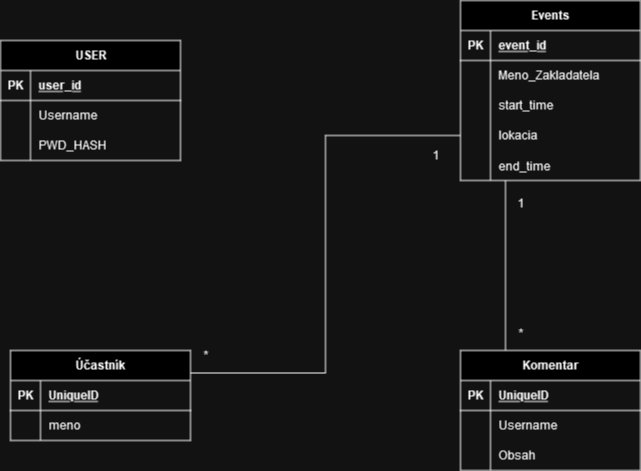

The diagram above was exported from draw.io. Its source (the exported page's mxGraphModel, read from the mxfile embedded in the PNG):
<mxGraphModel dx="2074" dy="1134" grid="1" gridSize="10" guides="1" tooltips="1" connect="1" arrows="1" fold="1" page="1" pageScale="1" pageWidth="827" pageHeight="1169" math="0" shadow="0">
  <root>
    <mxCell id="0" />
    <mxCell id="1" parent="0" />
    <mxCell id="gTWDFixrVAmhddSJzqnE-2" value="USER" style="shape=table;startSize=30;container=1;collapsible=1;childLayout=tableLayout;fixedRows=1;rowLines=0;fontStyle=1;align=center;resizeLast=1;html=1;" parent="1" vertex="1">
      <mxGeometry x="70" y="130" width="180" height="120" as="geometry" />
    </mxCell>
    <mxCell id="gTWDFixrVAmhddSJzqnE-3" value="" style="shape=tableRow;horizontal=0;startSize=0;swimlaneHead=0;swimlaneBody=0;fillColor=none;collapsible=0;dropTarget=0;points=[[0,0.5],[1,0.5]];portConstraint=eastwest;top=0;left=0;right=0;bottom=1;" parent="gTWDFixrVAmhddSJzqnE-2" vertex="1">
      <mxGeometry y="30" width="180" height="30" as="geometry" />
    </mxCell>
    <mxCell id="gTWDFixrVAmhddSJzqnE-4" value="PK" style="shape=partialRectangle;connectable=0;fillColor=none;top=0;left=0;bottom=0;right=0;fontStyle=1;overflow=hidden;whiteSpace=wrap;html=1;" parent="gTWDFixrVAmhddSJzqnE-3" vertex="1">
      <mxGeometry width="30" height="30" as="geometry">
        <mxRectangle width="30" height="30" as="alternateBounds" />
      </mxGeometry>
    </mxCell>
    <mxCell id="gTWDFixrVAmhddSJzqnE-5" value="user_id" style="shape=partialRectangle;connectable=0;fillColor=none;top=0;left=0;bottom=0;right=0;align=left;spacingLeft=6;fontStyle=5;overflow=hidden;whiteSpace=wrap;html=1;" parent="gTWDFixrVAmhddSJzqnE-3" vertex="1">
      <mxGeometry x="30" width="150" height="30" as="geometry">
        <mxRectangle width="150" height="30" as="alternateBounds" />
      </mxGeometry>
    </mxCell>
    <mxCell id="gTWDFixrVAmhddSJzqnE-6" value="" style="shape=tableRow;horizontal=0;startSize=0;swimlaneHead=0;swimlaneBody=0;fillColor=none;collapsible=0;dropTarget=0;points=[[0,0.5],[1,0.5]];portConstraint=eastwest;top=0;left=0;right=0;bottom=0;" parent="gTWDFixrVAmhddSJzqnE-2" vertex="1">
      <mxGeometry y="60" width="180" height="30" as="geometry" />
    </mxCell>
    <mxCell id="gTWDFixrVAmhddSJzqnE-7" value="" style="shape=partialRectangle;connectable=0;fillColor=none;top=0;left=0;bottom=0;right=0;editable=1;overflow=hidden;whiteSpace=wrap;html=1;" parent="gTWDFixrVAmhddSJzqnE-6" vertex="1">
      <mxGeometry width="30" height="30" as="geometry">
        <mxRectangle width="30" height="30" as="alternateBounds" />
      </mxGeometry>
    </mxCell>
    <mxCell id="gTWDFixrVAmhddSJzqnE-8" value="Username" style="shape=partialRectangle;connectable=0;fillColor=none;top=0;left=0;bottom=0;right=0;align=left;spacingLeft=6;overflow=hidden;whiteSpace=wrap;html=1;" parent="gTWDFixrVAmhddSJzqnE-6" vertex="1">
      <mxGeometry x="30" width="150" height="30" as="geometry">
        <mxRectangle width="150" height="30" as="alternateBounds" />
      </mxGeometry>
    </mxCell>
    <mxCell id="gTWDFixrVAmhddSJzqnE-9" value="" style="shape=tableRow;horizontal=0;startSize=0;swimlaneHead=0;swimlaneBody=0;fillColor=none;collapsible=0;dropTarget=0;points=[[0,0.5],[1,0.5]];portConstraint=eastwest;top=0;left=0;right=0;bottom=0;" parent="gTWDFixrVAmhddSJzqnE-2" vertex="1">
      <mxGeometry y="90" width="180" height="30" as="geometry" />
    </mxCell>
    <mxCell id="gTWDFixrVAmhddSJzqnE-10" value="" style="shape=partialRectangle;connectable=0;fillColor=none;top=0;left=0;bottom=0;right=0;editable=1;overflow=hidden;whiteSpace=wrap;html=1;" parent="gTWDFixrVAmhddSJzqnE-9" vertex="1">
      <mxGeometry width="30" height="30" as="geometry">
        <mxRectangle width="30" height="30" as="alternateBounds" />
      </mxGeometry>
    </mxCell>
    <mxCell id="gTWDFixrVAmhddSJzqnE-11" value="PWD_HASH" style="shape=partialRectangle;connectable=0;fillColor=none;top=0;left=0;bottom=0;right=0;align=left;spacingLeft=6;overflow=hidden;whiteSpace=wrap;html=1;" parent="gTWDFixrVAmhddSJzqnE-9" vertex="1">
      <mxGeometry x="30" width="150" height="30" as="geometry">
        <mxRectangle width="150" height="30" as="alternateBounds" />
      </mxGeometry>
    </mxCell>
    <mxCell id="59undn1PnXVryc8tZy0Q-14" style="edgeStyle=orthogonalEdgeStyle;rounded=0;orthogonalLoop=1;jettySize=auto;html=1;exitX=0.25;exitY=1;exitDx=0;exitDy=0;entryX=0.25;entryY=0;entryDx=0;entryDy=0;endArrow=none;endFill=0;" parent="1" source="gTWDFixrVAmhddSJzqnE-15" target="59undn1PnXVryc8tZy0Q-1" edge="1">
      <mxGeometry relative="1" as="geometry" />
    </mxCell>
    <mxCell id="gTWDFixrVAmhddSJzqnE-15" value="Events" style="shape=table;startSize=30;container=1;collapsible=1;childLayout=tableLayout;fixedRows=1;rowLines=0;fontStyle=1;align=center;resizeLast=1;html=1;" parent="1" vertex="1">
      <mxGeometry x="530" y="90" width="180" height="180" as="geometry">
        <mxRectangle x="530" y="50" width="80" height="30" as="alternateBounds" />
      </mxGeometry>
    </mxCell>
    <mxCell id="gTWDFixrVAmhddSJzqnE-16" value="" style="shape=tableRow;horizontal=0;startSize=0;swimlaneHead=0;swimlaneBody=0;fillColor=none;collapsible=0;dropTarget=0;points=[[0,0.5],[1,0.5]];portConstraint=eastwest;top=0;left=0;right=0;bottom=1;" parent="gTWDFixrVAmhddSJzqnE-15" vertex="1">
      <mxGeometry y="30" width="180" height="30" as="geometry" />
    </mxCell>
    <mxCell id="gTWDFixrVAmhddSJzqnE-17" value="PK" style="shape=partialRectangle;connectable=0;fillColor=none;top=0;left=0;bottom=0;right=0;fontStyle=1;overflow=hidden;whiteSpace=wrap;html=1;" parent="gTWDFixrVAmhddSJzqnE-16" vertex="1">
      <mxGeometry width="30" height="30" as="geometry">
        <mxRectangle width="30" height="30" as="alternateBounds" />
      </mxGeometry>
    </mxCell>
    <mxCell id="gTWDFixrVAmhddSJzqnE-18" value="event_id" style="shape=partialRectangle;connectable=0;fillColor=none;top=0;left=0;bottom=0;right=0;align=left;spacingLeft=6;fontStyle=5;overflow=hidden;whiteSpace=wrap;html=1;" parent="gTWDFixrVAmhddSJzqnE-16" vertex="1">
      <mxGeometry x="30" width="150" height="30" as="geometry">
        <mxRectangle width="150" height="30" as="alternateBounds" />
      </mxGeometry>
    </mxCell>
    <mxCell id="gTWDFixrVAmhddSJzqnE-19" value="" style="shape=tableRow;horizontal=0;startSize=0;swimlaneHead=0;swimlaneBody=0;fillColor=none;collapsible=0;dropTarget=0;points=[[0,0.5],[1,0.5]];portConstraint=eastwest;top=0;left=0;right=0;bottom=0;" parent="gTWDFixrVAmhddSJzqnE-15" vertex="1">
      <mxGeometry y="60" width="180" height="30" as="geometry" />
    </mxCell>
    <mxCell id="gTWDFixrVAmhddSJzqnE-20" value="" style="shape=partialRectangle;connectable=0;fillColor=none;top=0;left=0;bottom=0;right=0;editable=1;overflow=hidden;whiteSpace=wrap;html=1;" parent="gTWDFixrVAmhddSJzqnE-19" vertex="1">
      <mxGeometry width="30" height="30" as="geometry">
        <mxRectangle width="30" height="30" as="alternateBounds" />
      </mxGeometry>
    </mxCell>
    <mxCell id="gTWDFixrVAmhddSJzqnE-21" value="Meno_Zakladatela" style="shape=partialRectangle;connectable=0;fillColor=none;top=0;left=0;bottom=0;right=0;align=left;spacingLeft=6;overflow=hidden;whiteSpace=wrap;html=1;" parent="gTWDFixrVAmhddSJzqnE-19" vertex="1">
      <mxGeometry x="30" width="150" height="30" as="geometry">
        <mxRectangle width="150" height="30" as="alternateBounds" />
      </mxGeometry>
    </mxCell>
    <mxCell id="gTWDFixrVAmhddSJzqnE-22" value="" style="shape=tableRow;horizontal=0;startSize=0;swimlaneHead=0;swimlaneBody=0;fillColor=none;collapsible=0;dropTarget=0;points=[[0,0.5],[1,0.5]];portConstraint=eastwest;top=0;left=0;right=0;bottom=0;" parent="gTWDFixrVAmhddSJzqnE-15" vertex="1">
      <mxGeometry y="90" width="180" height="30" as="geometry" />
    </mxCell>
    <mxCell id="gTWDFixrVAmhddSJzqnE-23" value="" style="shape=partialRectangle;connectable=0;fillColor=none;top=0;left=0;bottom=0;right=0;editable=1;overflow=hidden;whiteSpace=wrap;html=1;" parent="gTWDFixrVAmhddSJzqnE-22" vertex="1">
      <mxGeometry width="30" height="30" as="geometry">
        <mxRectangle width="30" height="30" as="alternateBounds" />
      </mxGeometry>
    </mxCell>
    <mxCell id="gTWDFixrVAmhddSJzqnE-24" value="&lt;div&gt;start_time&lt;/div&gt;" style="shape=partialRectangle;connectable=0;fillColor=none;top=0;left=0;bottom=0;right=0;align=left;spacingLeft=6;overflow=hidden;whiteSpace=wrap;html=1;" parent="gTWDFixrVAmhddSJzqnE-22" vertex="1">
      <mxGeometry x="30" width="150" height="30" as="geometry">
        <mxRectangle width="150" height="30" as="alternateBounds" />
      </mxGeometry>
    </mxCell>
    <mxCell id="gTWDFixrVAmhddSJzqnE-25" value="" style="shape=tableRow;horizontal=0;startSize=0;swimlaneHead=0;swimlaneBody=0;fillColor=none;collapsible=0;dropTarget=0;points=[[0,0.5],[1,0.5]];portConstraint=eastwest;top=0;left=0;right=0;bottom=0;" parent="gTWDFixrVAmhddSJzqnE-15" vertex="1">
      <mxGeometry y="120" width="180" height="30" as="geometry" />
    </mxCell>
    <mxCell id="gTWDFixrVAmhddSJzqnE-26" value="" style="shape=partialRectangle;connectable=0;fillColor=none;top=0;left=0;bottom=0;right=0;editable=1;overflow=hidden;whiteSpace=wrap;html=1;" parent="gTWDFixrVAmhddSJzqnE-25" vertex="1">
      <mxGeometry width="30" height="30" as="geometry">
        <mxRectangle width="30" height="30" as="alternateBounds" />
      </mxGeometry>
    </mxCell>
    <mxCell id="gTWDFixrVAmhddSJzqnE-27" value="lokacia" style="shape=partialRectangle;connectable=0;fillColor=none;top=0;left=0;bottom=0;right=0;align=left;spacingLeft=6;overflow=hidden;whiteSpace=wrap;html=1;" parent="gTWDFixrVAmhddSJzqnE-25" vertex="1">
      <mxGeometry x="30" width="150" height="30" as="geometry">
        <mxRectangle width="150" height="30" as="alternateBounds" />
      </mxGeometry>
    </mxCell>
    <mxCell id="_BFG3OJ_XC6g4KexD3UG-9" value="" style="shape=tableRow;horizontal=0;startSize=0;swimlaneHead=0;swimlaneBody=0;fillColor=none;collapsible=0;dropTarget=0;points=[[0,0.5],[1,0.5]];portConstraint=eastwest;top=0;left=0;right=0;bottom=0;" parent="gTWDFixrVAmhddSJzqnE-15" vertex="1">
      <mxGeometry y="150" width="180" height="30" as="geometry" />
    </mxCell>
    <mxCell id="_BFG3OJ_XC6g4KexD3UG-10" value="" style="shape=partialRectangle;connectable=0;fillColor=none;top=0;left=0;bottom=0;right=0;editable=1;overflow=hidden;" parent="_BFG3OJ_XC6g4KexD3UG-9" vertex="1">
      <mxGeometry width="30" height="30" as="geometry">
        <mxRectangle width="30" height="30" as="alternateBounds" />
      </mxGeometry>
    </mxCell>
    <mxCell id="_BFG3OJ_XC6g4KexD3UG-11" value="end_time" style="shape=partialRectangle;connectable=0;fillColor=none;top=0;left=0;bottom=0;right=0;align=left;spacingLeft=6;overflow=hidden;" parent="_BFG3OJ_XC6g4KexD3UG-9" vertex="1">
      <mxGeometry x="30" width="150" height="30" as="geometry">
        <mxRectangle width="150" height="30" as="alternateBounds" />
      </mxGeometry>
    </mxCell>
    <mxCell id="59undn1PnXVryc8tZy0Q-1" value="Komentar" style="shape=table;startSize=30;container=1;collapsible=1;childLayout=tableLayout;fixedRows=1;rowLines=0;fontStyle=1;align=center;resizeLast=1;html=1;" parent="1" vertex="1">
      <mxGeometry x="530" y="440" width="180" height="120" as="geometry" />
    </mxCell>
    <mxCell id="59undn1PnXVryc8tZy0Q-2" value="" style="shape=tableRow;horizontal=0;startSize=0;swimlaneHead=0;swimlaneBody=0;fillColor=none;collapsible=0;dropTarget=0;points=[[0,0.5],[1,0.5]];portConstraint=eastwest;top=0;left=0;right=0;bottom=1;" parent="59undn1PnXVryc8tZy0Q-1" vertex="1">
      <mxGeometry y="30" width="180" height="30" as="geometry" />
    </mxCell>
    <mxCell id="59undn1PnXVryc8tZy0Q-3" value="PK" style="shape=partialRectangle;connectable=0;fillColor=none;top=0;left=0;bottom=0;right=0;fontStyle=1;overflow=hidden;whiteSpace=wrap;html=1;" parent="59undn1PnXVryc8tZy0Q-2" vertex="1">
      <mxGeometry width="30" height="30" as="geometry">
        <mxRectangle width="30" height="30" as="alternateBounds" />
      </mxGeometry>
    </mxCell>
    <mxCell id="59undn1PnXVryc8tZy0Q-4" value="UniqueID" style="shape=partialRectangle;connectable=0;fillColor=none;top=0;left=0;bottom=0;right=0;align=left;spacingLeft=6;fontStyle=5;overflow=hidden;whiteSpace=wrap;html=1;" parent="59undn1PnXVryc8tZy0Q-2" vertex="1">
      <mxGeometry x="30" width="150" height="30" as="geometry">
        <mxRectangle width="150" height="30" as="alternateBounds" />
      </mxGeometry>
    </mxCell>
    <mxCell id="59undn1PnXVryc8tZy0Q-5" value="" style="shape=tableRow;horizontal=0;startSize=0;swimlaneHead=0;swimlaneBody=0;fillColor=none;collapsible=0;dropTarget=0;points=[[0,0.5],[1,0.5]];portConstraint=eastwest;top=0;left=0;right=0;bottom=0;" parent="59undn1PnXVryc8tZy0Q-1" vertex="1">
      <mxGeometry y="60" width="180" height="30" as="geometry" />
    </mxCell>
    <mxCell id="59undn1PnXVryc8tZy0Q-6" value="" style="shape=partialRectangle;connectable=0;fillColor=none;top=0;left=0;bottom=0;right=0;editable=1;overflow=hidden;whiteSpace=wrap;html=1;" parent="59undn1PnXVryc8tZy0Q-5" vertex="1">
      <mxGeometry width="30" height="30" as="geometry">
        <mxRectangle width="30" height="30" as="alternateBounds" />
      </mxGeometry>
    </mxCell>
    <mxCell id="59undn1PnXVryc8tZy0Q-7" value="Username" style="shape=partialRectangle;connectable=0;fillColor=none;top=0;left=0;bottom=0;right=0;align=left;spacingLeft=6;overflow=hidden;whiteSpace=wrap;html=1;" parent="59undn1PnXVryc8tZy0Q-5" vertex="1">
      <mxGeometry x="30" width="150" height="30" as="geometry">
        <mxRectangle width="150" height="30" as="alternateBounds" />
      </mxGeometry>
    </mxCell>
    <mxCell id="59undn1PnXVryc8tZy0Q-8" value="" style="shape=tableRow;horizontal=0;startSize=0;swimlaneHead=0;swimlaneBody=0;fillColor=none;collapsible=0;dropTarget=0;points=[[0,0.5],[1,0.5]];portConstraint=eastwest;top=0;left=0;right=0;bottom=0;" parent="59undn1PnXVryc8tZy0Q-1" vertex="1">
      <mxGeometry y="90" width="180" height="30" as="geometry" />
    </mxCell>
    <mxCell id="59undn1PnXVryc8tZy0Q-9" value="" style="shape=partialRectangle;connectable=0;fillColor=none;top=0;left=0;bottom=0;right=0;editable=1;overflow=hidden;whiteSpace=wrap;html=1;" parent="59undn1PnXVryc8tZy0Q-8" vertex="1">
      <mxGeometry width="30" height="30" as="geometry">
        <mxRectangle width="30" height="30" as="alternateBounds" />
      </mxGeometry>
    </mxCell>
    <mxCell id="59undn1PnXVryc8tZy0Q-10" value="Obsah" style="shape=partialRectangle;connectable=0;fillColor=none;top=0;left=0;bottom=0;right=0;align=left;spacingLeft=6;overflow=hidden;whiteSpace=wrap;html=1;" parent="59undn1PnXVryc8tZy0Q-8" vertex="1">
      <mxGeometry x="30" width="150" height="30" as="geometry">
        <mxRectangle width="150" height="30" as="alternateBounds" />
      </mxGeometry>
    </mxCell>
    <mxCell id="59undn1PnXVryc8tZy0Q-15" value="1" style="text;html=1;align=center;verticalAlign=middle;resizable=0;points=[];autosize=1;strokeColor=none;fillColor=none;" parent="1" vertex="1">
      <mxGeometry x="575" y="278" width="30" height="30" as="geometry" />
    </mxCell>
    <mxCell id="59undn1PnXVryc8tZy0Q-16" value="*" style="text;html=1;align=center;verticalAlign=middle;resizable=0;points=[];autosize=1;strokeColor=none;fillColor=none;" parent="1" vertex="1">
      <mxGeometry x="575" y="408" width="30" height="30" as="geometry" />
    </mxCell>
    <mxCell id="59undn1PnXVryc8tZy0Q-33" value="Účastník" style="shape=table;startSize=30;container=1;collapsible=1;childLayout=tableLayout;fixedRows=1;rowLines=0;fontStyle=1;align=center;resizeLast=1;html=1;" parent="1" vertex="1">
      <mxGeometry x="80" y="440" width="180" height="90" as="geometry" />
    </mxCell>
    <mxCell id="59undn1PnXVryc8tZy0Q-34" value="" style="shape=tableRow;horizontal=0;startSize=0;swimlaneHead=0;swimlaneBody=0;fillColor=none;collapsible=0;dropTarget=0;points=[[0,0.5],[1,0.5]];portConstraint=eastwest;top=0;left=0;right=0;bottom=1;" parent="59undn1PnXVryc8tZy0Q-33" vertex="1">
      <mxGeometry y="30" width="180" height="30" as="geometry" />
    </mxCell>
    <mxCell id="59undn1PnXVryc8tZy0Q-35" value="PK" style="shape=partialRectangle;connectable=0;fillColor=none;top=0;left=0;bottom=0;right=0;fontStyle=1;overflow=hidden;whiteSpace=wrap;html=1;" parent="59undn1PnXVryc8tZy0Q-34" vertex="1">
      <mxGeometry width="30" height="30" as="geometry">
        <mxRectangle width="30" height="30" as="alternateBounds" />
      </mxGeometry>
    </mxCell>
    <mxCell id="59undn1PnXVryc8tZy0Q-36" value="UniqueID" style="shape=partialRectangle;connectable=0;fillColor=none;top=0;left=0;bottom=0;right=0;align=left;spacingLeft=6;fontStyle=5;overflow=hidden;whiteSpace=wrap;html=1;" parent="59undn1PnXVryc8tZy0Q-34" vertex="1">
      <mxGeometry x="30" width="150" height="30" as="geometry">
        <mxRectangle width="150" height="30" as="alternateBounds" />
      </mxGeometry>
    </mxCell>
    <mxCell id="59undn1PnXVryc8tZy0Q-37" value="" style="shape=tableRow;horizontal=0;startSize=0;swimlaneHead=0;swimlaneBody=0;fillColor=none;collapsible=0;dropTarget=0;points=[[0,0.5],[1,0.5]];portConstraint=eastwest;top=0;left=0;right=0;bottom=0;" parent="59undn1PnXVryc8tZy0Q-33" vertex="1">
      <mxGeometry y="60" width="180" height="30" as="geometry" />
    </mxCell>
    <mxCell id="59undn1PnXVryc8tZy0Q-38" value="" style="shape=partialRectangle;connectable=0;fillColor=none;top=0;left=0;bottom=0;right=0;editable=1;overflow=hidden;whiteSpace=wrap;html=1;" parent="59undn1PnXVryc8tZy0Q-37" vertex="1">
      <mxGeometry width="30" height="30" as="geometry">
        <mxRectangle width="30" height="30" as="alternateBounds" />
      </mxGeometry>
    </mxCell>
    <mxCell id="59undn1PnXVryc8tZy0Q-39" value="meno" style="shape=partialRectangle;connectable=0;fillColor=none;top=0;left=0;bottom=0;right=0;align=left;spacingLeft=6;overflow=hidden;whiteSpace=wrap;html=1;" parent="59undn1PnXVryc8tZy0Q-37" vertex="1">
      <mxGeometry x="30" width="150" height="30" as="geometry">
        <mxRectangle width="150" height="30" as="alternateBounds" />
      </mxGeometry>
    </mxCell>
    <mxCell id="59undn1PnXVryc8tZy0Q-46" style="edgeStyle=orthogonalEdgeStyle;rounded=0;orthogonalLoop=1;jettySize=auto;html=1;exitX=0;exitY=0.5;exitDx=0;exitDy=0;entryX=1;entryY=0.25;entryDx=0;entryDy=0;endArrow=none;endFill=0;" parent="1" source="gTWDFixrVAmhddSJzqnE-25" target="59undn1PnXVryc8tZy0Q-33" edge="1">
      <mxGeometry relative="1" as="geometry" />
    </mxCell>
    <mxCell id="59undn1PnXVryc8tZy0Q-47" value="*" style="text;html=1;align=center;verticalAlign=middle;resizable=0;points=[];autosize=1;strokeColor=none;fillColor=none;" parent="1" vertex="1">
      <mxGeometry x="260" y="430" width="30" height="30" as="geometry" />
    </mxCell>
    <mxCell id="59undn1PnXVryc8tZy0Q-48" value="1" style="text;html=1;align=center;verticalAlign=middle;resizable=0;points=[];autosize=1;strokeColor=none;fillColor=none;" parent="1" vertex="1">
      <mxGeometry x="490" y="230" width="30" height="30" as="geometry" />
    </mxCell>
  </root>
</mxGraphModel>